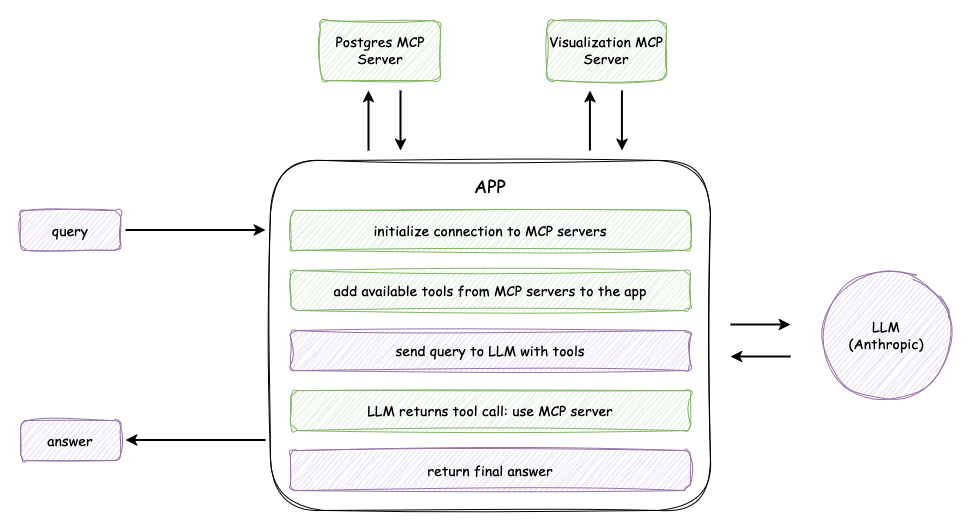

The diagram above was exported from draw.io. Its source (the exported page's mxGraphModel, read from the mxfile embedded in the PNG):
<mxGraphModel dx="2276" dy="1899" grid="1" gridSize="10" guides="1" tooltips="1" connect="1" arrows="1" fold="1" page="1" pageScale="1" pageWidth="850" pageHeight="1100" math="0" shadow="0">
  <root>
    <mxCell id="0" />
    <mxCell id="1" parent="0" />
    <mxCell id="2" value="" style="rounded=1;whiteSpace=wrap;html=1;sketch=1;curveFitting=1;jiggle=2;" vertex="1" parent="1">
      <mxGeometry x="180" y="130" width="440" height="350" as="geometry" />
    </mxCell>
    <mxCell id="3" value="&lt;font style=&quot;font-size: 14px;&quot; face=&quot;Comic Sans MS&quot;&gt;initialize connection to MCP servers&lt;/font&gt;" style="rounded=1;whiteSpace=wrap;html=1;shadow=0;glass=0;sketch=1;curveFitting=1;jiggle=2;fillColor=#d5e8d4;strokeColor=#82b366;" vertex="1" parent="1">
      <mxGeometry x="200" y="180" width="400" height="40" as="geometry" />
    </mxCell>
    <mxCell id="4" value="&lt;font style=&quot;font-size: 14px;&quot; face=&quot;Comic Sans MS&quot;&gt;add available tools from MCP servers to the app&lt;/font&gt;" style="rounded=1;whiteSpace=wrap;html=1;shadow=0;glass=0;sketch=1;curveFitting=1;jiggle=2;fillColor=#d5e8d4;strokeColor=#82b366;" vertex="1" parent="1">
      <mxGeometry x="200" y="240" width="400" height="40" as="geometry" />
    </mxCell>
    <mxCell id="5" value="&lt;font face=&quot;Comic Sans MS&quot; style=&quot;font-size: 14px;&quot;&gt;send query to LLM&lt;/font&gt;&lt;font face=&quot;Comic Sans MS&quot; style=&quot;font-size: 14px;&quot;&gt; with tools&lt;/font&gt;" style="rounded=1;whiteSpace=wrap;html=1;shadow=0;glass=0;sketch=1;curveFitting=1;jiggle=2;fillColor=#e1d5e7;strokeColor=#9673a6;" vertex="1" parent="1">
      <mxGeometry x="200" y="300" width="400" height="40" as="geometry" />
    </mxCell>
    <mxCell id="6" value="&lt;font style=&quot;font-size: 14px;&quot; face=&quot;Comic Sans MS&quot;&gt;LLM returns tool call: use MCP server&lt;/font&gt;" style="rounded=1;whiteSpace=wrap;html=1;shadow=0;glass=0;sketch=1;curveFitting=1;jiggle=2;fillColor=#d5e8d4;strokeColor=#82b366;" vertex="1" parent="1">
      <mxGeometry x="200" y="360" width="400" height="40" as="geometry" />
    </mxCell>
    <mxCell id="7" value="&lt;font style=&quot;font-size: 14px;&quot; face=&quot;Comic Sans MS&quot;&gt;return final answer&lt;/font&gt;" style="rounded=1;whiteSpace=wrap;html=1;shadow=0;glass=0;sketch=1;curveFitting=1;jiggle=2;fillColor=#e1d5e7;strokeColor=#9673a6;" vertex="1" parent="1">
      <mxGeometry x="200" y="420" width="400" height="40" as="geometry" />
    </mxCell>
    <mxCell id="8" value="&lt;font style=&quot;font-size: 18px;&quot; face=&quot;Comic Sans MS&quot;&gt;APP&lt;/font&gt;" style="text;html=1;align=center;verticalAlign=middle;whiteSpace=wrap;rounded=0;" vertex="1" parent="1">
      <mxGeometry x="370" y="140" width="60" height="30" as="geometry" />
    </mxCell>
    <mxCell id="9" value="&lt;font style=&quot;font-size: 14px;&quot; face=&quot;Comic Sans MS&quot;&gt;query&lt;/font&gt;" style="rounded=1;whiteSpace=wrap;html=1;shadow=0;glass=0;sketch=1;curveFitting=1;jiggle=2;fillColor=#e1d5e7;strokeColor=#9673a6;" vertex="1" parent="1">
      <mxGeometry x="-70" y="180" width="100" height="40" as="geometry" />
    </mxCell>
    <mxCell id="10" value="" style="endArrow=classic;html=1;rounded=0;strokeWidth=2;" edge="1" parent="1">
      <mxGeometry width="50" height="50" relative="1" as="geometry">
        <mxPoint x="35" y="199.5" as="sourcePoint" />
        <mxPoint x="175" y="199.5" as="targetPoint" />
      </mxGeometry>
    </mxCell>
    <mxCell id="11" value="&lt;font style=&quot;font-size: 14px;&quot; face=&quot;Comic Sans MS&quot;&gt;answer&lt;/font&gt;" style="rounded=1;whiteSpace=wrap;html=1;shadow=0;glass=0;sketch=1;curveFitting=1;jiggle=2;fillColor=#e1d5e7;strokeColor=#9673a6;" vertex="1" parent="1">
      <mxGeometry x="-70" y="390" width="100" height="40" as="geometry" />
    </mxCell>
    <mxCell id="12" value="" style="endArrow=classic;html=1;rounded=0;strokeWidth=2;" edge="1" parent="1">
      <mxGeometry width="50" height="50" relative="1" as="geometry">
        <mxPoint x="175" y="409.5" as="sourcePoint" />
        <mxPoint x="35" y="409.5" as="targetPoint" />
      </mxGeometry>
    </mxCell>
    <mxCell id="13" value="&lt;font style=&quot;font-size: 14px;&quot; face=&quot;Comic Sans MS&quot;&gt;Postgres MCP Server&lt;/font&gt;" style="rounded=1;whiteSpace=wrap;html=1;shadow=0;glass=0;sketch=1;curveFitting=1;jiggle=2;fillColor=#d5e8d4;strokeColor=#82b366;" vertex="1" parent="1">
      <mxGeometry x="230" y="-10" width="120" height="60" as="geometry" />
    </mxCell>
    <mxCell id="14" value="&lt;font style=&quot;font-size: 14px;&quot; face=&quot;Comic Sans MS&quot;&gt;Visualization MCP Server&lt;/font&gt;" style="rounded=1;whiteSpace=wrap;html=1;shadow=0;glass=0;sketch=1;curveFitting=1;jiggle=2;fillColor=#d5e8d4;strokeColor=#82b366;" vertex="1" parent="1">
      <mxGeometry x="456" y="-10" width="120" height="60" as="geometry" />
    </mxCell>
    <mxCell id="15" value="" style="endArrow=classic;html=1;rounded=0;strokeWidth=2;" edge="1" parent="1">
      <mxGeometry width="50" height="50" relative="1" as="geometry">
        <mxPoint x="278" y="120" as="sourcePoint" />
        <mxPoint x="278" y="60" as="targetPoint" />
      </mxGeometry>
    </mxCell>
    <mxCell id="16" value="" style="endArrow=classic;html=1;rounded=0;strokeWidth=2;" edge="1" parent="1">
      <mxGeometry width="50" height="50" relative="1" as="geometry">
        <mxPoint x="310" y="60" as="sourcePoint" />
        <mxPoint x="310" y="120" as="targetPoint" />
      </mxGeometry>
    </mxCell>
    <mxCell id="17" value="" style="endArrow=classic;html=1;rounded=0;strokeWidth=2;" edge="1" parent="1">
      <mxGeometry width="50" height="50" relative="1" as="geometry">
        <mxPoint x="499.44" y="120" as="sourcePoint" />
        <mxPoint x="499.44" y="60" as="targetPoint" />
      </mxGeometry>
    </mxCell>
    <mxCell id="18" value="" style="endArrow=classic;html=1;rounded=0;strokeWidth=2;" edge="1" parent="1">
      <mxGeometry width="50" height="50" relative="1" as="geometry">
        <mxPoint x="531.44" y="60" as="sourcePoint" />
        <mxPoint x="531.44" y="120" as="targetPoint" />
      </mxGeometry>
    </mxCell>
    <mxCell id="19" value="&lt;div&gt;&lt;font style=&quot;font-size: 14px;&quot; face=&quot;Comic Sans MS&quot;&gt;LLM&lt;/font&gt;&lt;/div&gt;&lt;div&gt;&lt;font style=&quot;font-size: 14px;&quot; face=&quot;Comic Sans MS&quot;&gt;(Anthropic)&lt;/font&gt;&lt;/div&gt;" style="ellipse;whiteSpace=wrap;html=1;aspect=fixed;fillColor=#e1d5e7;strokeColor=#9673a6;sketch=1;curveFitting=1;jiggle=2;" vertex="1" parent="1">
      <mxGeometry x="731" y="240" width="130" height="130" as="geometry" />
    </mxCell>
    <mxCell id="20" value="" style="group;rotation=90;" connectable="0" vertex="1" parent="1">
      <mxGeometry x="653.996666666666" y="280" width="32.000000000000114" height="60" as="geometry" />
    </mxCell>
    <mxCell id="21" value="" style="endArrow=classic;html=1;rounded=0;strokeWidth=2;" edge="1" parent="20">
      <mxGeometry width="50" height="50" relative="1" as="geometry">
        <mxPoint x="-14" y="14" as="sourcePoint" />
        <mxPoint x="46" y="14" as="targetPoint" />
      </mxGeometry>
    </mxCell>
    <mxCell id="22" value="" style="endArrow=classic;html=1;rounded=0;strokeWidth=2;" edge="1" parent="20">
      <mxGeometry width="50" height="50" relative="1" as="geometry">
        <mxPoint x="46" y="46" as="sourcePoint" />
        <mxPoint x="-14" y="46" as="targetPoint" />
      </mxGeometry>
    </mxCell>
  </root>
</mxGraphModel>